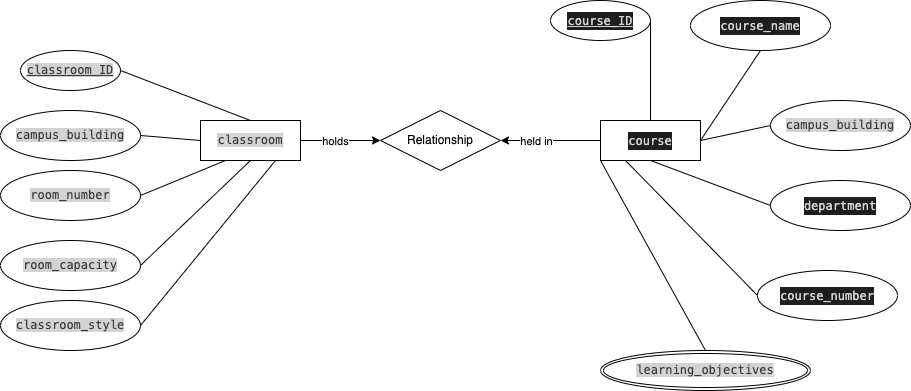

The diagram above was exported from draw.io. Its source (the exported page's mxGraphModel, read from the mxfile embedded in the PNG):
<mxGraphModel dx="890" dy="521" grid="1" gridSize="10" guides="1" tooltips="1" connect="1" arrows="1" fold="1" page="1" pageScale="1" pageWidth="827" pageHeight="1169" math="0" shadow="0">
  <root>
    <mxCell id="0" />
    <mxCell id="1" parent="0" />
    <mxCell id="uesO_zGvUW7Y58LI_ngZ-42" value="" style="edgeStyle=orthogonalEdgeStyle;rounded=0;orthogonalLoop=1;jettySize=auto;html=1;endArrow=classic;startFill=0;endFill=1;" edge="1" parent="1" source="uesO_zGvUW7Y58LI_ngZ-16" target="uesO_zGvUW7Y58LI_ngZ-41">
      <mxGeometry relative="1" as="geometry" />
    </mxCell>
    <mxCell id="uesO_zGvUW7Y58LI_ngZ-45" value="Text" style="edgeLabel;html=1;align=center;verticalAlign=middle;resizable=0;points=[];" vertex="1" connectable="0" parent="uesO_zGvUW7Y58LI_ngZ-42">
      <mxGeometry x="-0.1625" y="1" relative="1" as="geometry">
        <mxPoint as="offset" />
      </mxGeometry>
    </mxCell>
    <mxCell id="uesO_zGvUW7Y58LI_ngZ-46" value="holds" style="edgeLabel;html=1;align=center;verticalAlign=middle;resizable=0;points=[];" vertex="1" connectable="0" parent="uesO_zGvUW7Y58LI_ngZ-42">
      <mxGeometry x="-0.1625" relative="1" as="geometry">
        <mxPoint as="offset" />
      </mxGeometry>
    </mxCell>
    <mxCell id="uesO_zGvUW7Y58LI_ngZ-16" value="&lt;span style=&quot;color: rgb(55, 55, 55); font-family: Menlo, Monaco, &amp;quot;Courier New&amp;quot;, monospace; white-space: pre; background-color: rgb(211, 211, 211);&quot;&gt;classroom&lt;/span&gt;" style="whiteSpace=wrap;html=1;align=center;" vertex="1" parent="1">
      <mxGeometry x="270" y="170" width="100" height="40" as="geometry" />
    </mxCell>
    <mxCell id="uesO_zGvUW7Y58LI_ngZ-17" value="&lt;span style=&quot;color: rgb(55, 55, 55); font-family: Menlo, Monaco, &amp;quot;Courier New&amp;quot;, monospace; text-align: left; white-space: pre; background-color: rgb(211, 211, 211); text-decoration-line: underline;&quot;&gt;classroom_ID&lt;/span&gt;" style="ellipse;whiteSpace=wrap;html=1;align=center;" vertex="1" parent="1">
      <mxGeometry x="90" y="100" width="100" height="40" as="geometry" />
    </mxCell>
    <mxCell id="uesO_zGvUW7Y58LI_ngZ-18" value="&lt;span style=&quot;color: rgb(55, 55, 55); font-family: Menlo, Monaco, &amp;quot;Courier New&amp;quot;, monospace; text-align: left; white-space: pre; background-color: rgb(211, 211, 211);&quot;&gt;campus_building&lt;/span&gt;" style="ellipse;whiteSpace=wrap;html=1;align=center;" vertex="1" parent="1">
      <mxGeometry x="70" y="160" width="140" height="50" as="geometry" />
    </mxCell>
    <mxCell id="uesO_zGvUW7Y58LI_ngZ-19" value="&lt;span style=&quot;color: rgb(55, 55, 55); font-family: Menlo, Monaco, &amp;quot;Courier New&amp;quot;, monospace; text-align: left; white-space: pre; background-color: rgb(211, 211, 211);&quot;&gt;room_number&lt;/span&gt;" style="ellipse;whiteSpace=wrap;html=1;align=center;" vertex="1" parent="1">
      <mxGeometry x="70" y="220" width="140" height="50" as="geometry" />
    </mxCell>
    <mxCell id="uesO_zGvUW7Y58LI_ngZ-20" value="&lt;span style=&quot;color: rgb(55, 55, 55); font-family: Menlo, Monaco, &amp;quot;Courier New&amp;quot;, monospace; text-align: left; white-space: pre; background-color: rgb(211, 211, 211);&quot;&gt;room_capacity&lt;/span&gt;" style="ellipse;whiteSpace=wrap;html=1;align=center;" vertex="1" parent="1">
      <mxGeometry x="70" y="290" width="140" height="50" as="geometry" />
    </mxCell>
    <mxCell id="uesO_zGvUW7Y58LI_ngZ-21" value="&lt;span style=&quot;color: rgb(55, 55, 55); font-family: Menlo, Monaco, &amp;quot;Courier New&amp;quot;, monospace; text-align: left; white-space: pre; background-color: rgb(211, 211, 211);&quot;&gt;classroom_style&lt;/span&gt;" style="ellipse;whiteSpace=wrap;html=1;align=center;" vertex="1" parent="1">
      <mxGeometry x="70" y="350" width="140" height="50" as="geometry" />
    </mxCell>
    <mxCell id="uesO_zGvUW7Y58LI_ngZ-23" value="" style="endArrow=none;html=1;rounded=0;exitX=1;exitY=0.5;exitDx=0;exitDy=0;entryX=0.5;entryY=0;entryDx=0;entryDy=0;" edge="1" parent="1" source="uesO_zGvUW7Y58LI_ngZ-17" target="uesO_zGvUW7Y58LI_ngZ-16">
      <mxGeometry relative="1" as="geometry">
        <mxPoint x="330" y="300" as="sourcePoint" />
        <mxPoint x="490" y="300" as="targetPoint" />
      </mxGeometry>
    </mxCell>
    <mxCell id="uesO_zGvUW7Y58LI_ngZ-24" value="" style="endArrow=none;html=1;rounded=0;exitX=1;exitY=0.5;exitDx=0;exitDy=0;entryX=0;entryY=0.5;entryDx=0;entryDy=0;" edge="1" parent="1" source="uesO_zGvUW7Y58LI_ngZ-18" target="uesO_zGvUW7Y58LI_ngZ-16">
      <mxGeometry relative="1" as="geometry">
        <mxPoint x="610" y="140" as="sourcePoint" />
        <mxPoint x="740" y="190" as="targetPoint" />
      </mxGeometry>
    </mxCell>
    <mxCell id="uesO_zGvUW7Y58LI_ngZ-25" value="" style="endArrow=none;html=1;rounded=0;exitX=1;exitY=0.5;exitDx=0;exitDy=0;entryX=0.25;entryY=1;entryDx=0;entryDy=0;" edge="1" parent="1" source="uesO_zGvUW7Y58LI_ngZ-19" target="uesO_zGvUW7Y58LI_ngZ-16">
      <mxGeometry relative="1" as="geometry">
        <mxPoint x="410" y="260" as="sourcePoint" />
        <mxPoint x="540" y="310" as="targetPoint" />
      </mxGeometry>
    </mxCell>
    <mxCell id="uesO_zGvUW7Y58LI_ngZ-26" value="" style="endArrow=none;html=1;rounded=0;exitX=1;exitY=0.5;exitDx=0;exitDy=0;entryX=0.5;entryY=1;entryDx=0;entryDy=0;" edge="1" parent="1" source="uesO_zGvUW7Y58LI_ngZ-20" target="uesO_zGvUW7Y58LI_ngZ-16">
      <mxGeometry relative="1" as="geometry">
        <mxPoint x="280" y="270" as="sourcePoint" />
        <mxPoint x="410" y="320" as="targetPoint" />
      </mxGeometry>
    </mxCell>
    <mxCell id="uesO_zGvUW7Y58LI_ngZ-27" value="" style="endArrow=none;html=1;rounded=0;exitX=1;exitY=0.5;exitDx=0;exitDy=0;entryX=0.75;entryY=1;entryDx=0;entryDy=0;" edge="1" parent="1" source="uesO_zGvUW7Y58LI_ngZ-21" target="uesO_zGvUW7Y58LI_ngZ-16">
      <mxGeometry relative="1" as="geometry">
        <mxPoint x="420" y="300" as="sourcePoint" />
        <mxPoint x="550" y="350" as="targetPoint" />
      </mxGeometry>
    </mxCell>
    <mxCell id="uesO_zGvUW7Y58LI_ngZ-28" value="&lt;div style=&quot;color: rgb(212, 212, 212); background-color: rgb(30, 30, 30); font-family: Menlo, Monaco, &amp;quot;Courier New&amp;quot;, monospace; line-height: 18px; white-space: pre;&quot;&gt;course&lt;/div&gt;" style="whiteSpace=wrap;html=1;align=center;" vertex="1" parent="1">
      <mxGeometry x="670" y="170" width="100" height="40" as="geometry" />
    </mxCell>
    <mxCell id="uesO_zGvUW7Y58LI_ngZ-29" value="&lt;div style=&quot;color: rgb(212, 212, 212); background-color: rgb(30, 30, 30); font-family: Menlo, Monaco, &amp;quot;Courier New&amp;quot;, monospace; line-height: 18px; white-space: pre;&quot;&gt;&lt;u&gt;course_ID&lt;/u&gt;&lt;/div&gt;" style="ellipse;whiteSpace=wrap;html=1;align=center;" vertex="1" parent="1">
      <mxGeometry x="620" y="50" width="100" height="40" as="geometry" />
    </mxCell>
    <mxCell id="uesO_zGvUW7Y58LI_ngZ-30" value="&lt;span style=&quot;color: rgb(55, 55, 55); font-family: Menlo, Monaco, &amp;quot;Courier New&amp;quot;, monospace; text-align: left; white-space: pre; background-color: rgb(211, 211, 211);&quot;&gt;campus_building&lt;/span&gt;" style="ellipse;whiteSpace=wrap;html=1;align=center;" vertex="1" parent="1">
      <mxGeometry x="840" y="150" width="140" height="50" as="geometry" />
    </mxCell>
    <mxCell id="uesO_zGvUW7Y58LI_ngZ-31" value="&lt;div style=&quot;color: rgb(212, 212, 212); background-color: rgb(30, 30, 30); font-family: Menlo, Monaco, &amp;quot;Courier New&amp;quot;, monospace; line-height: 18px; white-space: pre;&quot;&gt;course_name&lt;/div&gt;" style="ellipse;whiteSpace=wrap;html=1;align=center;" vertex="1" parent="1">
      <mxGeometry x="760" y="50" width="140" height="50" as="geometry" />
    </mxCell>
    <mxCell id="uesO_zGvUW7Y58LI_ngZ-32" value="&lt;div style=&quot;color: rgb(212, 212, 212); background-color: rgb(30, 30, 30); font-family: Menlo, Monaco, &amp;quot;Courier New&amp;quot;, monospace; line-height: 18px; white-space: pre;&quot;&gt;department&lt;/div&gt;" style="ellipse;whiteSpace=wrap;html=1;align=center;" vertex="1" parent="1">
      <mxGeometry x="840" y="230" width="140" height="50" as="geometry" />
    </mxCell>
    <mxCell id="uesO_zGvUW7Y58LI_ngZ-33" value="&lt;div style=&quot;color: rgb(212, 212, 212); background-color: rgb(30, 30, 30); font-family: Menlo, Monaco, &amp;quot;Courier New&amp;quot;, monospace; line-height: 18px; white-space: pre;&quot;&gt;course_number&lt;/div&gt;" style="ellipse;whiteSpace=wrap;html=1;align=center;" vertex="1" parent="1">
      <mxGeometry x="827" y="320" width="140" height="50" as="geometry" />
    </mxCell>
    <mxCell id="uesO_zGvUW7Y58LI_ngZ-34" value="" style="endArrow=none;html=1;rounded=0;exitX=1;exitY=0.5;exitDx=0;exitDy=0;entryX=0.5;entryY=0;entryDx=0;entryDy=0;" edge="1" parent="1" source="uesO_zGvUW7Y58LI_ngZ-29" target="uesO_zGvUW7Y58LI_ngZ-28">
      <mxGeometry relative="1" as="geometry">
        <mxPoint x="730" y="300" as="sourcePoint" />
        <mxPoint x="890" y="300" as="targetPoint" />
      </mxGeometry>
    </mxCell>
    <mxCell id="uesO_zGvUW7Y58LI_ngZ-35" value="" style="endArrow=none;html=1;rounded=0;exitX=0;exitY=0.5;exitDx=0;exitDy=0;entryX=1;entryY=0.5;entryDx=0;entryDy=0;" edge="1" parent="1" source="uesO_zGvUW7Y58LI_ngZ-30" target="uesO_zGvUW7Y58LI_ngZ-28">
      <mxGeometry relative="1" as="geometry">
        <mxPoint x="1010" y="140" as="sourcePoint" />
        <mxPoint x="1140" y="190" as="targetPoint" />
      </mxGeometry>
    </mxCell>
    <mxCell id="uesO_zGvUW7Y58LI_ngZ-36" value="" style="endArrow=none;html=1;rounded=0;exitX=0.5;exitY=1;exitDx=0;exitDy=0;entryX=1;entryY=0.5;entryDx=0;entryDy=0;" edge="1" parent="1" source="uesO_zGvUW7Y58LI_ngZ-31" target="uesO_zGvUW7Y58LI_ngZ-28">
      <mxGeometry relative="1" as="geometry">
        <mxPoint x="810" y="260" as="sourcePoint" />
        <mxPoint x="770" y="200" as="targetPoint" />
      </mxGeometry>
    </mxCell>
    <mxCell id="uesO_zGvUW7Y58LI_ngZ-37" value="" style="endArrow=none;html=1;rounded=0;exitX=0;exitY=0.5;exitDx=0;exitDy=0;entryX=0.5;entryY=1;entryDx=0;entryDy=0;" edge="1" parent="1" source="uesO_zGvUW7Y58LI_ngZ-32" target="uesO_zGvUW7Y58LI_ngZ-28">
      <mxGeometry relative="1" as="geometry">
        <mxPoint x="680" y="270" as="sourcePoint" />
        <mxPoint x="810" y="320" as="targetPoint" />
      </mxGeometry>
    </mxCell>
    <mxCell id="uesO_zGvUW7Y58LI_ngZ-38" value="" style="endArrow=none;html=1;rounded=0;exitX=0;exitY=0.5;exitDx=0;exitDy=0;entryX=0.25;entryY=1;entryDx=0;entryDy=0;" edge="1" parent="1" source="uesO_zGvUW7Y58LI_ngZ-33" target="uesO_zGvUW7Y58LI_ngZ-28">
      <mxGeometry relative="1" as="geometry">
        <mxPoint x="820" y="300" as="sourcePoint" />
        <mxPoint x="950" y="350" as="targetPoint" />
      </mxGeometry>
    </mxCell>
    <mxCell id="uesO_zGvUW7Y58LI_ngZ-40" value="" style="endArrow=none;html=1;rounded=0;exitX=0.5;exitY=0;exitDx=0;exitDy=0;entryX=0;entryY=1;entryDx=0;entryDy=0;" edge="1" parent="1" source="uesO_zGvUW7Y58LI_ngZ-48" target="uesO_zGvUW7Y58LI_ngZ-28">
      <mxGeometry relative="1" as="geometry">
        <mxPoint x="770" y="390" as="sourcePoint" />
        <mxPoint x="670" y="300" as="targetPoint" />
      </mxGeometry>
    </mxCell>
    <mxCell id="uesO_zGvUW7Y58LI_ngZ-44" value="" style="edgeStyle=orthogonalEdgeStyle;rounded=0;orthogonalLoop=1;jettySize=auto;html=1;endArrow=none;startFill=1;endFill=1;startArrow=classic;" edge="1" parent="1" source="uesO_zGvUW7Y58LI_ngZ-41" target="uesO_zGvUW7Y58LI_ngZ-28">
      <mxGeometry relative="1" as="geometry" />
    </mxCell>
    <mxCell id="uesO_zGvUW7Y58LI_ngZ-47" value="held in" style="edgeLabel;html=1;align=center;verticalAlign=middle;resizable=0;points=[];" vertex="1" connectable="0" parent="uesO_zGvUW7Y58LI_ngZ-44">
      <mxGeometry x="-0.31" relative="1" as="geometry">
        <mxPoint as="offset" />
      </mxGeometry>
    </mxCell>
    <mxCell id="uesO_zGvUW7Y58LI_ngZ-41" value="Relationship" style="shape=rhombus;perimeter=rhombusPerimeter;whiteSpace=wrap;html=1;align=center;" vertex="1" parent="1">
      <mxGeometry x="450" y="160" width="120" height="60" as="geometry" />
    </mxCell>
    <mxCell id="uesO_zGvUW7Y58LI_ngZ-48" value="&lt;span style=&quot;color: rgb(55, 55, 55); font-family: Menlo, Monaco, &amp;quot;Courier New&amp;quot;, monospace; white-space: pre; background-color: rgb(211, 211, 211);&quot;&gt;learning_objectives&lt;/span&gt;" style="ellipse;shape=doubleEllipse;margin=3;whiteSpace=wrap;html=1;align=center;" vertex="1" parent="1">
      <mxGeometry x="670" y="400" width="210" height="40" as="geometry" />
    </mxCell>
  </root>
</mxGraphModel>